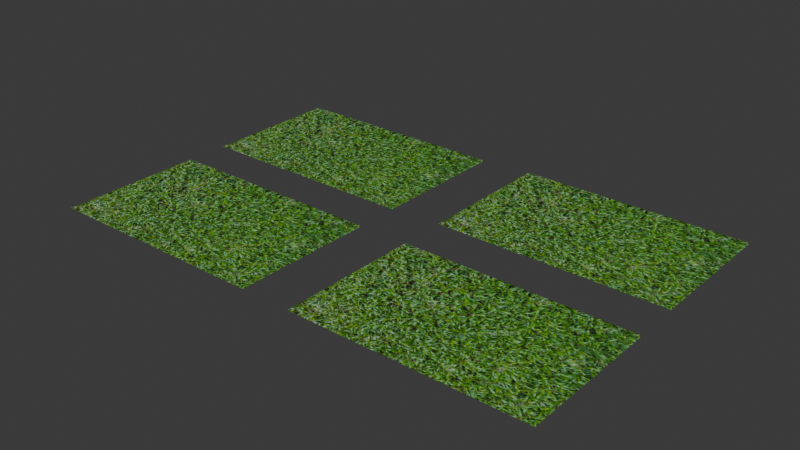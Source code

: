 # Source: Pasto.blend  (saved by Blender 5.2.44; exported with 4.5.12 LTS)
import bpy
from mathutils import Matrix  # noqa: F401  (used for matrix-valued properties, if any)

bpy.ops.wm.read_factory_settings(use_empty=True)
scene = bpy.context.scene
scene.name = 'Scene'

# ---- collections
col_collection = bpy.data.collections.new('Collection'); scene.collection.children.link(col_collection)

# ---- images (referenced by path relative to the original .blend; pixels are not part of the script)
import os
ASSET_DIR = os.environ.get("B2B_ASSET_DIR", "")  # directory of the original .blend (textures are referenced by path, not embedded)
HERE = os.path.dirname(os.path.abspath(__file__))  # packed textures are extracted next to this script under _unpacked/

def load_image(name, relpath, width, height, colorspace="sRGB"):
    """Load a texture the original file referenced (path relative to the .blend, or extracted next to this script)."""
    p = next((c for c in (os.path.join(HERE, relpath), os.path.join(ASSET_DIR, relpath)) if relpath and os.path.exists(c)), "")
    if p:
        img = bpy.data.images.load(p, check_existing=True)
        img.name = name
    else:  # same state as the original file: an image datablock whose file is absent (Cycles renders it pink)
        img = bpy.data.images.new(name, width, height)
        img.source = "FILE"
        img.filepath = "//" + (relpath or name)
    img.colorspace_settings.name = colorspace
    return img
img_pasto_png = load_image('Pasto.png', '_unpacked/Pasto.ae8bbccd.png', 512, 512, 'sRGB')

# ---- materials (node trees are filled in below, after node groups)
mat_material_001 = bpy.data.materials.new('Material.001')
mat_material_001.roughness = 0.5
mat_material_028 = bpy.data.materials.new('Material.028')
mat_material_028.roughness = 0.5
mat_material_034 = bpy.data.materials.new('Material.034')
mat_material_034.roughness = 0.5
mat_material_036 = bpy.data.materials.new('Material.036')
mat_material_036.roughness = 0.5

# ---- material node trees
mat_material_001.use_nodes = True; mat_material_001.node_tree.nodes.clear()
_N = mat_material_001.node_tree.nodes; _L = mat_material_001.node_tree.links
n0 = _N.new('ShaderNodeBsdfPrincipled'); n0.name = 'BSDF Principista'; n0.location = (0, 300)
n0.inputs[10].default_value = 0.005
n0.inputs[27].default_value = (0.0, 0.0, 0.0, 1.0)
n0.inputs[28].default_value = 1.0
n1 = _N.new('ShaderNodeOutputMaterial'); n1.name = 'Material'; n1.location = (280, 300)
n2 = _N.new('ShaderNodeTexImage'); n2.name = 'Imagen'; n2.location = (-480, 300)
n2.image = img_pasto_png
_L.new(n2.outputs[0], n0.inputs[0])
_L.new(n0.outputs[0], n1.inputs[0])
n1.is_active_output = True
mat_material_028.use_nodes = True; mat_material_028.node_tree.nodes.clear()
_N = mat_material_028.node_tree.nodes; _L = mat_material_028.node_tree.links
n0 = _N.new('ShaderNodeBsdfPrincipled'); n0.name = 'BSDF Principista'; n0.location = (0, 300)
n0.inputs[10].default_value = 0.005
n0.inputs[27].default_value = (0.0, 0.0, 0.0, 1.0)
n0.inputs[28].default_value = 1.0
n1 = _N.new('ShaderNodeOutputMaterial'); n1.name = 'Material'; n1.location = (280, 300)
n2 = _N.new('ShaderNodeTexImage'); n2.name = 'Imagen'; n2.location = (-480, 300)
n2.image = img_pasto_png
_L.new(n2.outputs[0], n0.inputs[0])
_L.new(n0.outputs[0], n1.inputs[0])
n1.is_active_output = True
mat_material_034.use_nodes = True; mat_material_034.node_tree.nodes.clear()
_N = mat_material_034.node_tree.nodes; _L = mat_material_034.node_tree.links
n0 = _N.new('ShaderNodeBsdfPrincipled'); n0.name = 'BSDF Principista'; n0.location = (0, 300)
n0.inputs[10].default_value = 0.005
n0.inputs[27].default_value = (0.0, 0.0, 0.0, 1.0)
n0.inputs[28].default_value = 1.0
n1 = _N.new('ShaderNodeOutputMaterial'); n1.name = 'Material'; n1.location = (280, 300)
n2 = _N.new('ShaderNodeTexImage'); n2.name = 'Imagen'; n2.location = (-480, 300)
n2.image = img_pasto_png
_L.new(n2.outputs[0], n0.inputs[0])
_L.new(n0.outputs[0], n1.inputs[0])
n1.is_active_output = True
mat_material_036.use_nodes = True; mat_material_036.node_tree.nodes.clear()
_N = mat_material_036.node_tree.nodes; _L = mat_material_036.node_tree.links
n0 = _N.new('ShaderNodeBsdfPrincipled'); n0.name = 'BSDF Principista'; n0.location = (0, 300)
n0.inputs[10].default_value = 0.005
n0.inputs[27].default_value = (0.0, 0.0, 0.0, 1.0)
n0.inputs[28].default_value = 1.0
n1 = _N.new('ShaderNodeOutputMaterial'); n1.name = 'Material'; n1.location = (280, 300)
n2 = _N.new('ShaderNodeTexImage'); n2.name = 'Imagen'; n2.location = (-480, 300)
n2.image = img_pasto_png
_L.new(n2.outputs[0], n0.inputs[0])
_L.new(n0.outputs[0], n1.inputs[0])
n1.is_active_output = True

# ---- world
world_world = bpy.data.worlds.new('World'); scene.world = world_world
world_world.use_nodes = True; world_world.node_tree.nodes.clear()
_N = world_world.node_tree.nodes; _L = world_world.node_tree.links
n0 = _N.new('ShaderNodeOutputWorld'); n0.name = 'World Output'; n0.location = (200, 100)
n1 = _N.new('ShaderNodeBackground'); n1.name = 'Background'; n1.location = (-200, 100)
n1.inputs[0].default_value = (0.05088, 0.05088, 0.05088, 1.0)
_L.new(n1.outputs[0], n0.inputs[0])
n0.is_active_output = True
world_world.color = (0.05088, 0.05088, 0.05088)
world_world.sun_shadow_jitter_overblur = 0.0

# ---- meshes
me_pasto = bpy.data.meshes.new('Pasto')
me_pasto.from_pydata([(-8.481, -0.1808, 10.31), (-94.88, -0.1808, 10.31), (-8.481, -0.1808, 64.42), (-94.88, -0.1808, 64.42), (96.85, -0.1808, 10.31), (10.45, -0.1808, 10.31), (96.85, -0.1808, 64.42), (10.45, -0.1808, 64.42), (-8.738, -0.1808, -60.03), (-95.14, -0.1808, -60.03), (-8.738, -0.1808, -5.912), (-95.14, -0.1808, -5.912), (96.6, -0.1808, -61.48), (10.2, -0.1808, -61.48), (96.6, -0.1808, -7.37), (10.2, -0.1808, -7.37)], [], [(8, 9, 11, 10), (0, 1, 3, 2), (12, 13, 15, 14), (4, 5, 7, 6)])
me_pasto.polygons.foreach_set('use_smooth', [True] * 4)
me_pasto.polygons.foreach_set('material_index', [0, 1, 2, 3])
_uv = me_pasto.uv_layers.new(name='UVMap')
_uv.uv.foreach_set('vector', [0.0, 0.0, 1.0, 0.0, 1.0, 1.0, 0.0, 1.0, 0.0, 0.0, 1.0, 0.0, 1.0, 1.0, 0.0, 1.0, 0.0, 0.0, 1.0, 0.0, 1.0, 1.0, 0.0, 1.0, 0.0, 0.0, 1.0, 0.0, 1.0, 1.0, 0.0, 1.0])
me_pasto.materials.append(mat_material_001)
me_pasto.materials.append(mat_material_028)
me_pasto.materials.append(mat_material_034)
me_pasto.materials.append(mat_material_036)
me_pasto.update()
me_pasto.normals_split_custom_set([tuple(v) for v in zip(*[iter([0.0, 1.0, 0.0, 0.0, 1.0, 0.0, 0.0, 1.0, 0.0, 0.0, 1.0, 0.0, 0.0, 1.0, 0.0, 0.0, 1.0, 0.0, 0.0, 1.0, 0.0, 0.0, 1.0, 0.0, 0.0, 1.0, 0.0, 0.0, 1.0, 0.0, 0.0, 1.0, 0.0, 0.0, 1.0, 0.0, 0.0, 1.0, 0.0, 0.0, 1.0, 0.0, 0.0, 1.0, 0.0, 0.0, 1.0, 0.0])] * 3)])

# ---- objects
ob_pasto = bpy.data.objects.new('Pasto', me_pasto)

# ---- transforms, parenting, visibility, modifiers, constraints
ob_pasto.location = (0.0, 0.0, 0.0)
ob_pasto.rotation_euler = (1.571, -0.0, 0.0)

# ---- collection membership
col_collection.objects.link(ob_pasto)

# ---- scene / render settings (as saved in the file)
scene.frame_start = 1; scene.frame_end = 250; scene.frame_set(1)
scene.render.engine = 'BLENDER_EEVEE_NEXT'
scene.render.bake_bias = 0.0
scene.render.bake_samples = 0
scene.render.compositor_device = 'GPU'
scene.eevee.use_volume_custom_range = False
scene.eevee.fast_gi_thickness_near = 0.1
scene.eevee.fast_gi_thickness_far = 0.0
scene.eevee.ray_tracing_options.screen_trace_thickness = 0.1
bpy.context.view_layer.update()

# ---- added for rendering (the .blend has no active camera and no usable light): camera, sun
cam_auto = bpy.data.cameras.new('AutoCamera')
cam_auto.lens = 50.0
cam_auto.sensor_width = 36.0
cam_auto.clip_end = 3728.03
ob_auto_camera = bpy.data.objects.new('AutoCamera', cam_auto)
scene.collection.objects.link(ob_auto_camera)
ob_auto_camera.location = (213.283, -256.377, 169.759)
ob_auto_camera.rotation_euler = (1.09748, -7.21219e-08, 0.694738)
scene.camera = ob_auto_camera
light_auto_sun = bpy.data.lights.new('AutoSun', 'SUN')
light_auto_sun.energy = 3.0
light_auto_sun.angle = 0.0523599
ob_auto_sun = bpy.data.objects.new('AutoSun', light_auto_sun)
scene.collection.objects.link(ob_auto_sun)
ob_auto_sun.rotation_euler = (0.872665, 0.174533, 0.523599)
bpy.context.view_layer.update()
